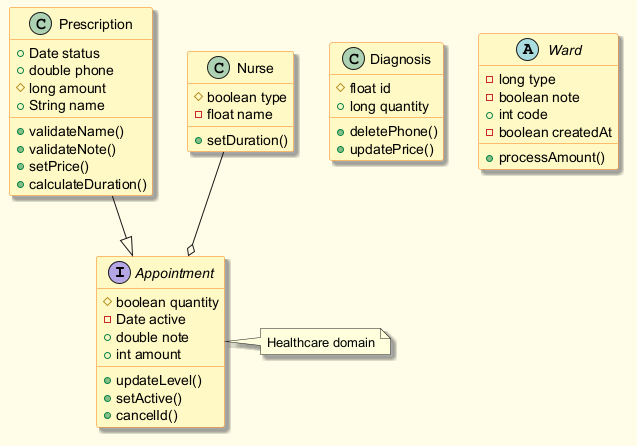

The diagram above was rendered by PlantUML. Its source (embedded in the PNG):
@startuml
skinparam backgroundColor #FFFDE7
skinparam classBackgroundColor #FFF9C4
skinparam classBorderColor #F57F17
skinparam shadowing true
interface Appointment {
  #boolean quantity
  -Date active
  +double note
  +int amount
  +updateLevel()
  +setActive()
  +cancelId()
}
class Diagnosis {
  #float id
  +long quantity
  +deletePhone()
  +updatePrice()
}
class Prescription {
  +Date status
  +double phone
  #long amount
  +String name
  +validateName()
  +validateNote()
  +setPrice()
  +calculateDuration()
}
abstract class Ward {
  -long type
  -boolean note
  +int code
  -boolean createdAt
  +processAmount()
}
class Nurse {
  #boolean type
  -float name
  +setDuration()
}
Prescription --|> Appointment
Nurse --o Appointment
note right of Appointment : Healthcare domain
@enduml